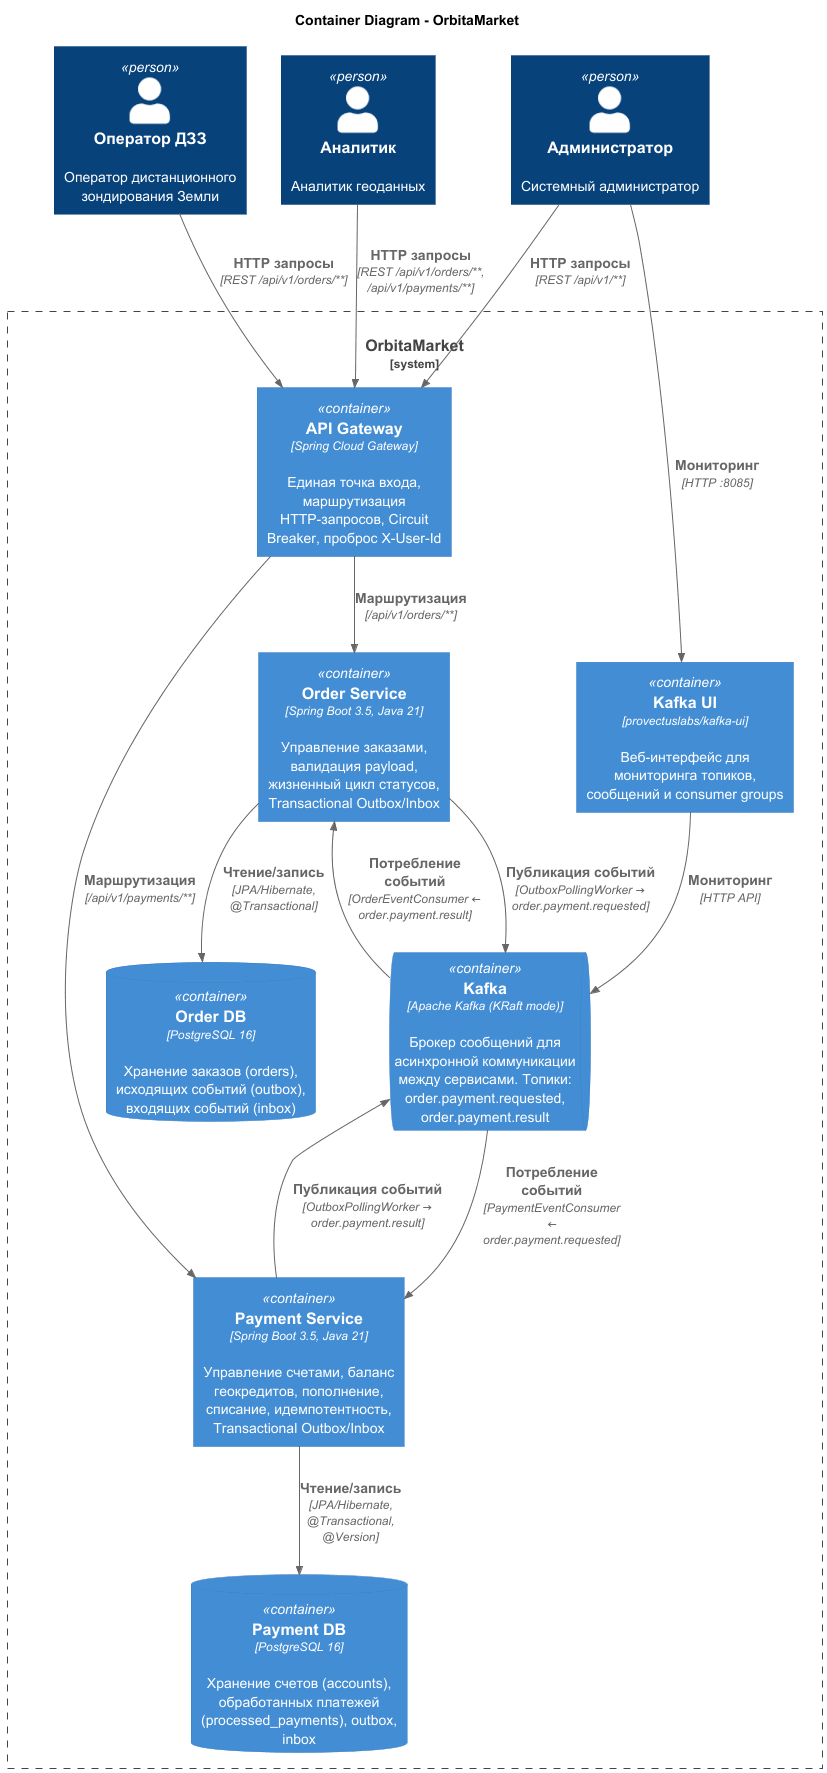

The diagram above was rendered by PlantUML. Its source (embedded in the PNG):
@startuml C2-Containers
!include C4_Container.puml

skinparam defaultFontName "DejaVu Sans"
skinparam defaultFontSize 14

title Container Diagram - OrbitaMarket

Person(operator, "Оператор ДЗЗ", "Оператор дистанционного зондирования Земли")
Person(analyst, "Аналитик", "Аналитик геоданных")
Person(admin, "Администратор", "Системный администратор")

System_Boundary(orbmrkt, "OrbitaMarket") {
    Container(gateway, "API Gateway", "Spring Cloud Gateway", "Единая точка входа, маршрутизация HTTP-запросов, Circuit Breaker, проброс X-User-Id")
    
    Container(order_service, "Order Service", "Spring Boot 3.5, Java 21", "Управление заказами, валидация payload, жизненный цикл статусов, Transactional Outbox/Inbox")
    
    Container(payment_service, "Payment Service", "Spring Boot 3.5, Java 21", "Управление счетами, баланс геокредитов, пополнение, списание, идемпотентность, Transactional Outbox/Inbox")
    
    ContainerDb(order_db, "Order DB", "PostgreSQL 16", "Хранение заказов (orders), исходящих событий (outbox), входящих событий (inbox)")
    
    ContainerDb(payment_db, "Payment DB", "PostgreSQL 16", "Хранение счетов (accounts), обработанных платежей (processed_payments), outbox, inbox")
    
    ContainerQueue(kafka, "Kafka", "Apache Kafka (KRaft mode)", "Брокер сообщений для асинхронной коммуникации между сервисами. Топики: order.payment.requested, order.payment.result")
    
    Container(kafka_ui, "Kafka UI", "provectuslabs/kafka-ui", "Веб-интерфейс для мониторинга топиков, сообщений и consumer groups")
}

Rel(operator, gateway, "HTTP запросы", "REST /api/v1/orders/**")
Rel(analyst, gateway, "HTTP запросы", "REST /api/v1/orders/**, /api/v1/payments/**")
Rel(admin, gateway, "HTTP запросы", "REST /api/v1/**")
Rel(admin, kafka_ui, "Мониторинг", "HTTP :8085")

Rel(gateway, order_service, "Маршрутизация", "/api/v1/orders/**")
Rel(gateway, payment_service, "Маршрутизация", "/api/v1/payments/**")

Rel(order_service, order_db, "Чтение/запись", "JPA/Hibernate, @Transactional")
Rel(payment_service, payment_db, "Чтение/запись", "JPA/Hibernate, @Transactional, @Version")

Rel(order_service, kafka, "Публикация событий", "OutboxPollingWorker → order.payment.requested")
Rel(kafka, payment_service, "Потребление событий", "PaymentEventConsumer ← order.payment.requested")

Rel(payment_service, kafka, "Публикация событий", "OutboxPollingWorker → order.payment.result")
Rel(kafka, order_service, "Потребление событий", "OrderEventConsumer ← order.payment.result")

Rel(kafka_ui, kafka, "Мониторинг", "HTTP API")

@enduml